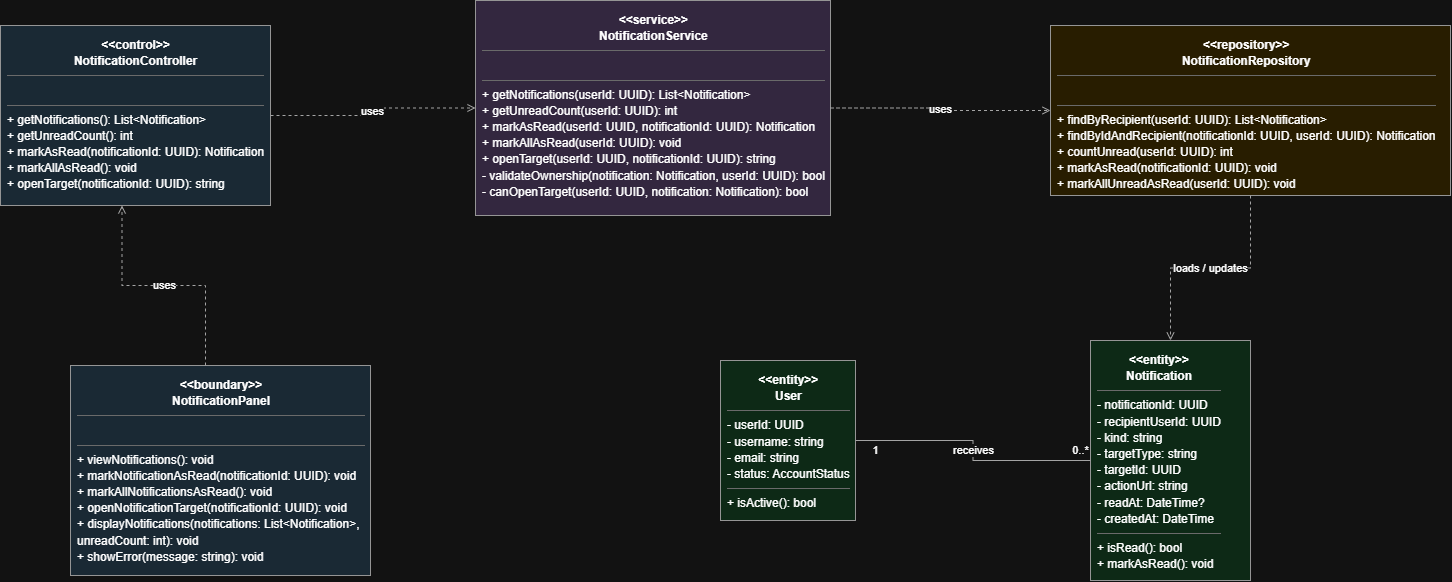

The diagram above was exported from draw.io. Its source (the exported page's mxGraphModel, read from the mxfile embedded in the PNG):
<mxGraphModel dx="1376" dy="770" grid="1" gridSize="10" guides="1" tooltips="1" connect="1" arrows="1" fold="1" page="1" pageScale="1" pageWidth="1654" pageHeight="1169" math="0" shadow="0">
  <root>
    <mxCell id="0" />
    <mxCell id="1" parent="0" />
    <mxCell id="c2" parent="1" style="rounded=0;whiteSpace=wrap;html=1;fillColor=#d9eaf7;strokeColor=#666666;align=left;verticalAlign=top;spacing=7;fontFamily=Arial;fontSize=12;overflow=hidden;" value="&lt;div style=&quot;font-family:Arial;font-size:12px;line-height:1.35;&quot;&gt;&lt;div style=&quot;text-align:center;&quot;&gt;&lt;b&gt;&amp;lt;&amp;lt;boundary&amp;gt;&amp;gt;&lt;/b&gt;&lt;br&gt;&lt;b&gt;NotificationPanel&lt;/b&gt;&lt;/div&gt;&lt;hr style=&quot;border:0;border-top:1px solid #999;margin:6px 0;&quot;&gt;&lt;div&gt;&amp;nbsp;&lt;/div&gt;&lt;hr style=&quot;border:0;border-top:1px solid #999;margin:6px 0;&quot;&gt;&lt;div&gt;+ viewNotifications(): void&lt;br&gt;+ markNotificationAsRead(notificationId: UUID): void&lt;br&gt;+ markAllNotificationsAsRead(): void&lt;br&gt;+ openNotificationTarget(notificationId: UUID): void&lt;br&gt;+ displayNotifications(notifications: List&amp;lt;Notification&amp;gt;, unreadCount: int): void&lt;br&gt;+ showError(message: string): void&lt;/div&gt;&lt;/div&gt;" vertex="1">
      <mxGeometry height="210" width="300" x="90" y="465" as="geometry" />
    </mxCell>
    <mxCell id="c3" parent="1" style="rounded=0;whiteSpace=wrap;html=1;fillColor=#d9eaf7;strokeColor=#666666;align=left;verticalAlign=top;spacing=7;fontFamily=Arial;fontSize=12;overflow=hidden;" value="&lt;div style=&quot;font-family:Arial;font-size:12px;line-height:1.35;&quot;&gt;&lt;div style=&quot;text-align:center;&quot;&gt;&lt;b&gt;&amp;lt;&amp;lt;control&amp;gt;&amp;gt;&lt;/b&gt;&lt;br&gt;&lt;b&gt;NotificationController&lt;/b&gt;&lt;/div&gt;&lt;hr style=&quot;border:0;border-top:1px solid #999;margin:6px 0;&quot;&gt;&lt;div&gt;&amp;nbsp;&lt;/div&gt;&lt;hr style=&quot;border:0;border-top:1px solid #999;margin:6px 0;&quot;&gt;&lt;div&gt;+ getNotifications(): List&amp;lt;Notification&amp;gt;&lt;br&gt;+ getUnreadCount(): int&lt;br&gt;+ markAsRead(notificationId: UUID): Notification&lt;br&gt;+ markAllAsRead(): void&lt;br&gt;+ openTarget(notificationId: UUID): string&lt;/div&gt;&lt;/div&gt;" vertex="1">
      <mxGeometry height="180" width="270" x="20" y="125" as="geometry" />
    </mxCell>
    <mxCell id="c4" parent="1" style="rounded=0;whiteSpace=wrap;html=1;fillColor=#eadcf8;strokeColor=#666666;align=left;verticalAlign=top;spacing=7;fontFamily=Arial;fontSize=12;overflow=hidden;" value="&lt;div style=&quot;font-family:Arial;font-size:12px;line-height:1.35;&quot;&gt;&lt;div style=&quot;text-align:center;&quot;&gt;&lt;b&gt;&amp;lt;&amp;lt;service&amp;gt;&amp;gt;&lt;/b&gt;&lt;br&gt;&lt;b&gt;NotificationService&lt;/b&gt;&lt;/div&gt;&lt;hr style=&quot;border:0;border-top:1px solid #999;margin:6px 0;&quot;&gt;&lt;div&gt;&amp;nbsp;&lt;/div&gt;&lt;hr style=&quot;border:0;border-top:1px solid #999;margin:6px 0;&quot;&gt;&lt;div&gt;+ getNotifications(userId: UUID): List&amp;lt;Notification&amp;gt;&lt;br&gt;+ getUnreadCount(userId: UUID): int&lt;br&gt;+ markAsRead(userId: UUID, notificationId: UUID): Notification&lt;br&gt;+ markAllAsRead(userId: UUID): void&lt;br&gt;+ openTarget(userId: UUID, notificationId: UUID): string&lt;br&gt;- validateOwnership(notification: Notification, userId: UUID): bool&lt;br&gt;- canOpenTarget(userId: UUID, notification: Notification): bool&lt;/div&gt;&lt;/div&gt;" vertex="1">
      <mxGeometry height="215" width="355" x="495" y="100" as="geometry" />
    </mxCell>
    <mxCell id="c5" parent="1" style="rounded=0;whiteSpace=wrap;html=1;fillColor=#fff2cc;strokeColor=#666666;align=left;verticalAlign=top;spacing=7;fontFamily=Arial;fontSize=12;overflow=hidden;" value="&lt;div style=&quot;font-family:Arial;font-size:12px;line-height:1.35;&quot;&gt;&lt;div style=&quot;text-align:center;&quot;&gt;&lt;b&gt;&amp;lt;&amp;lt;repository&amp;gt;&amp;gt;&lt;/b&gt;&lt;br&gt;&lt;b&gt;NotificationRepository&lt;/b&gt;&lt;/div&gt;&lt;hr style=&quot;border:0;border-top:1px solid #999;margin:6px 0;&quot;&gt;&lt;div&gt;&amp;nbsp;&lt;/div&gt;&lt;hr style=&quot;border:0;border-top:1px solid #999;margin:6px 0;&quot;&gt;&lt;div&gt;+ findByRecipient(userId: UUID): List&amp;lt;Notification&amp;gt;&lt;br&gt;+ findByIdAndRecipient(notificationId: UUID, userId: UUID): Notification&lt;br&gt;+ countUnread(userId: UUID): int&lt;br&gt;+ markAsRead(notificationId: UUID): void&lt;br&gt;+ markAllUnreadAsRead(userId: UUID): void&lt;/div&gt;&lt;/div&gt;" vertex="1">
      <mxGeometry height="170" width="400" x="1070" y="125" as="geometry" />
    </mxCell>
    <mxCell id="c6" parent="1" style="rounded=0;whiteSpace=wrap;html=1;fillColor=#d5f5df;strokeColor=#666666;align=left;verticalAlign=top;spacing=7;fontFamily=Arial;fontSize=12;overflow=hidden;" value="&lt;div style=&quot;font-family:Arial;font-size:12px;line-height:1.35;&quot;&gt;&lt;div style=&quot;text-align:center;&quot;&gt;&lt;b&gt;&amp;lt;&amp;lt;entity&amp;gt;&amp;gt;&lt;/b&gt;&lt;br&gt;&lt;b&gt;Notification&lt;/b&gt;&lt;/div&gt;&lt;hr style=&quot;border:0;border-top:1px solid #999;margin:6px 0;&quot;&gt;&lt;div&gt;- notificationId: UUID&lt;br&gt;- recipientUserId: UUID&lt;br&gt;- kind: string&lt;br&gt;- targetType: string&lt;br&gt;- targetId: UUID&lt;br&gt;- actionUrl: string&lt;br&gt;- readAt: DateTime?&lt;br&gt;- createdAt: DateTime&lt;/div&gt;&lt;hr style=&quot;border:0;border-top:1px solid #999;margin:6px 0;&quot;&gt;&lt;div&gt;+ isRead(): bool&lt;br&gt;+ markAsRead(): void&lt;/div&gt;&lt;/div&gt;" vertex="1">
      <mxGeometry height="240" width="160" x="1110" y="440" as="geometry" />
    </mxCell>
    <mxCell id="c7" parent="1" style="rounded=0;whiteSpace=wrap;html=1;fillColor=#d5f5df;strokeColor=#666666;align=left;verticalAlign=top;spacing=7;fontFamily=Arial;fontSize=12;overflow=hidden;" value="&lt;div style=&quot;font-family:Arial;font-size:12px;line-height:1.35;&quot;&gt;&lt;div style=&quot;text-align:center;&quot;&gt;&lt;b&gt;&amp;lt;&amp;lt;entity&amp;gt;&amp;gt;&lt;/b&gt;&lt;br&gt;&lt;b&gt;User&lt;/b&gt;&lt;/div&gt;&lt;hr style=&quot;border:0;border-top:1px solid #999;margin:6px 0;&quot;&gt;&lt;div&gt;- userId: UUID&lt;br&gt;- username: string&lt;br&gt;- email: string&lt;br&gt;- status: AccountStatus&lt;/div&gt;&lt;hr style=&quot;border:0;border-top:1px solid #999;margin:6px 0;&quot;&gt;&lt;div&gt;+ isActive(): bool&lt;/div&gt;&lt;/div&gt;" vertex="1">
      <mxGeometry height="160" width="135" x="740" y="460" as="geometry" />
    </mxCell>
    <mxCell id="e101" edge="1" parent="1" source="c2" style="edgeStyle=orthogonalEdgeStyle;rounded=0;orthogonalLoop=1;jettySize=auto;html=1;dashed=1;dashPattern=3 3;endArrow=open;endFill=0;strokeColor=#555555;fontFamily=Arial;fontSize=11;exitX=0.45;exitY=0;entryX=0.45;entryY=1;" target="c3" value="uses">
      <mxGeometry relative="1" as="geometry" />
    </mxCell>
    <mxCell id="e102" edge="1" parent="1" source="c3" style="edgeStyle=orthogonalEdgeStyle;rounded=0;orthogonalLoop=1;jettySize=auto;html=1;dashed=1;dashPattern=3 3;endArrow=open;endFill=0;strokeColor=#555555;fontFamily=Arial;fontSize=11;" target="c4" value="uses">
      <mxGeometry relative="1" as="geometry" />
    </mxCell>
    <mxCell id="e103" edge="1" parent="1" source="c4" style="edgeStyle=orthogonalEdgeStyle;rounded=0;orthogonalLoop=1;jettySize=auto;html=1;dashed=1;dashPattern=3 3;endArrow=open;endFill=0;strokeColor=#555555;fontFamily=Arial;fontSize=11;" target="c5" value="uses">
      <mxGeometry relative="1" as="geometry" />
    </mxCell>
    <mxCell id="e104" edge="1" parent="1" source="c5" style="edgeStyle=orthogonalEdgeStyle;rounded=0;orthogonalLoop=1;jettySize=auto;html=1;dashed=1;dashPattern=3 3;endArrow=open;endFill=0;strokeColor=#555555;fontFamily=Arial;fontSize=11;" target="c6" value="loads / updates">
      <mxGeometry relative="1" as="geometry" />
    </mxCell>
    <mxCell id="e105" edge="1" parent="1" source="c7" style="edgeStyle=orthogonalEdgeStyle;rounded=0;orthogonalLoop=1;jettySize=auto;html=1;dashed=0;endArrow=none;endFill=0;strokeColor=#555555;fontFamily=Arial;fontSize=11;startArrow=none;" target="c6" value="receives">
      <mxGeometry relative="1" as="geometry" />
    </mxCell>
    <mxCell id="m1" parent="1" style="text;html=1;align=center;verticalAlign=middle;resizable=0;points=[];autosize=1;fontFamily=Arial;fontSize=11;" value="1" vertex="1">
      <mxGeometry height="20" width="40" x="875" y="540" as="geometry" />
    </mxCell>
    <mxCell id="m2" parent="1" style="text;html=1;align=center;verticalAlign=middle;resizable=0;points=[];autosize=1;fontFamily=Arial;fontSize=11;" value="0..*" vertex="1">
      <mxGeometry height="20" width="40" x="1080" y="540" as="geometry" />
    </mxCell>
  </root>
</mxGraphModel>